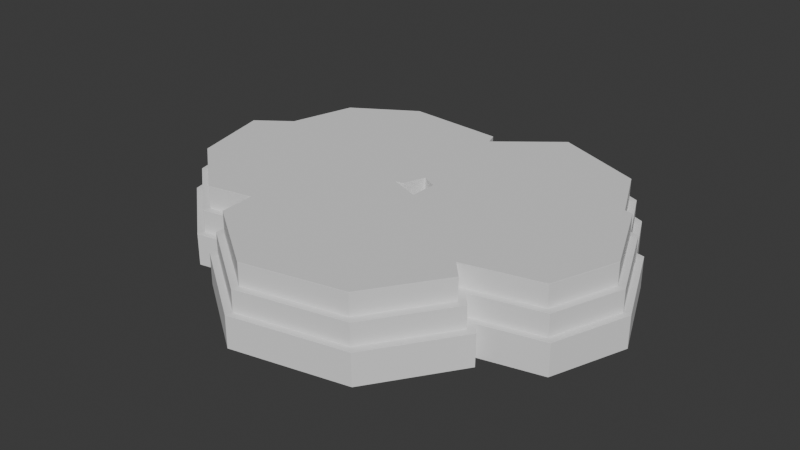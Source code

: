 # Source: slate-cluster.blend  (saved by Blender 5.2.44; exported with 4.5.12 LTS)
import bpy
from mathutils import Matrix  # noqa: F401  (used for matrix-valued properties, if any)

bpy.ops.wm.read_factory_settings(use_empty=True)
scene = bpy.context.scene
scene.name = 'Scene'

# ---- collections
col_collection = bpy.data.collections.new('Collection'); scene.collection.children.link(col_collection)

# ---- materials (node trees are filled in below, after node groups)
mat_layered_slate = bpy.data.materials.new('Layered slate')
mat_layered_slate.diffuse_color = (0.25, 0.32, 0.34, 1.0)

# ---- material node trees
mat_layered_slate.use_nodes = True; mat_layered_slate.node_tree.nodes.clear()
_N = mat_layered_slate.node_tree.nodes; _L = mat_layered_slate.node_tree.links
n0 = _N.new('ShaderNodeBsdfPrincipled'); n0.name = 'Principled BSDF'; n0.location = (-200, 100)
n0.inputs[2].default_value = 0.94
n0.inputs[10].default_value = 0.005
n1 = _N.new('ShaderNodeOutputMaterial'); n1.name = 'Material Output'; n1.location = (200, 100)
_L.new(n0.outputs[0], n1.inputs[0])
n1.is_active_output = True

# ---- world
world_world = bpy.data.worlds.new('World'); scene.world = world_world
world_world.use_nodes = True; world_world.node_tree.nodes.clear()
_N = world_world.node_tree.nodes; _L = world_world.node_tree.links
n0 = _N.new('ShaderNodeOutputWorld'); n0.name = 'World Output'; n0.location = (200, 100)
n1 = _N.new('ShaderNodeBackground'); n1.name = 'Background'; n1.location = (-200, 100)
n1.inputs[0].default_value = (0.05088, 0.05088, 0.05088, 1.0)
_L.new(n1.outputs[0], n0.inputs[0])
n0.is_active_output = True
world_world.color = (0.05088, 0.05088, 0.05088)
world_world.sun_shadow_jitter_overblur = 0.0

# ---- meshes
me_stratum = bpy.data.meshes.new('Stratum')
me_stratum.from_pydata([(0.1344, 0.3141, 0.0), (0.02064, -0.06201, 0.0), (-0.2061, 0.3011, 0.0), (0.8631, 0.3565, 0.0), (-0.6706, 0.4465, 0.0), (-0.0516, -0.06201, 0.345), (-0.2488, 0.2539, 0.345), (-0.653, 0.3804, 0.345), (-0.2151, -0.4341, 0.345), (0.3596, -0.1004, 0.0), (-0.1672, -0.4897, 0.0), (0.7953, 0.3565, 0.345), (-0.2031, 0.5468, 0.0), (0.8292, 0.3565, 0.245), (-0.1323, 0.522, 0.345), (-0.1362, 0.1783, 0.345), (-0.2075, 0.1517, 0.0), (0.2391, -0.009468, 0.345), (0.2238, -0.06416, 0.0), (0.6703, 0.02645, 0.345), (-0.1039, 0.08122, 0.0), (-0.521, -0.2376, 0.0), (0.7194, -0.02287, 0.0), (0.8631, 0.3565, 0.145), (0.3176, -0.147, 0.345), (0.4069, 0.5117, 0.0), (-0.08569, 0.011, 0.345), (-0.4486, -0.2664, 0.345), (-0.006232, 0.2257, 0.0), (0.06567, 0.3141, 0.345), (-0.02075, -0.1898, 0.0), (-0.9039, 0.1164, 0.345), (-0.5168, -0.09358, 0.345), (-0.98, 0.08689, 0.0), (0.4271, -0.462, 0.0), (-0.535, -0.1545, 0.0), (0.008015, -0.02999, 0.0), (-0.01815, -0.007626, 0.245), (0.4242, 0.4452, 0.345), (0.06478, 0.1963, 0.345), (0.05214, -0.1651, 0.345), (0.4418, -0.4019, 0.345), (0.132, 0.3213, 0.0), (-0.006591, 0.2154, 0.0), (-0.01536, -0.03535, 0.0), (0.01521, 0.2306, 0.0), (-0.0197, -0.1595, 0.0), (0.2303, -0.3424, 0.0), (-0.3598, -0.1143, 0.0), (-0.01253, 0.0454, 0.0), (0.02964, 0.02888, 0.0), (0.1135, -0.1387, 0.0), (0.259, -0.2887, 0.0), (0.08259, -0.1836, 0.345), (-0.09643, 0.002791, 0.345), (0.383, -0.2193, 0.345), (0.1249, -0.177, 0.345), (0.2874, -0.2036, 0.345), (0.5674, 0.4822, 0.0), (0.04173, 0.5881, 0.0), (-0.0003157, 0.7098, 0.0), (0.06774, 0.01395, 0.0), (0.03093, 0.03237, 0.0), (-0.01223, 0.05397, 0.0), (0.3349, -0.0549, 0.0), (0.2595, -0.06118, 0.0), (0.8021, 0.1954, 0.0), (0.2861, 0.0349, 0.0), (-0.005759, 0.2644, 0.0), (-0.001893, 0.5807, 0.0), (0.3435, 0.01461, 0.0), (0.5704, 0.1639, 0.0), (0.4034, 0.2214, 0.0), (0.3093, -0.007874, 0.0), (0.7191, 0.2618, 0.0), (0.526, 0.4164, 0.0), (0.07415, 0.15, 0.0), (0.07274, 0.152, 0.0), (0.01689, 0.232, 0.0), (0.01231, 0.2385, 0.0), (0.5145, 0.4285, 0.345), (0.6624, 0.4013, 0.345), (0.08532, 0.2106, 0.345), (-0.01158, 0.5424, 0.345), (0.7914, 0.3649, 0.345), (-0.05557, 0.5838, 0.345), (0.3806, 0.002326, 0.345), (-0.05014, 0.5359, 0.345), (-0.04865, 0.4023, 0.345), (-0.06396, 0.4242, 0.345), (0.6638, 0.3353, 0.345), (0.4204, 0.2788, 0.345), (0.2839, 0.06176, 0.345), (0.1182, 0.1635, 0.345), (-0.9609, 0.1554, 0.0), (-0.4243, -0.1291, 0.0), (-0.453, -0.1856, 0.0), (-0.2059, 0.3008, 0.0), (-0.06975, 0.08276, 0.0), (-0.05741, 0.06299, 0.0), (-0.01433, -0.006002, 0.0), (0.001572, -0.03147, 0.0), (-0.01948, -0.1533, 0.0), (-0.03418, -0.1868, 0.0), (-0.03614, -0.1913, 0.0), (-0.09263, -0.1498, 0.0), (-0.4088, -0.09842, 0.0), (-0.3169, 0.0826, 0.0), (-0.8176, 0.183, 0.0), (-0.01732, -0.09143, 0.0), (-0.1616, -0.2033, 0.0), (-0.4773, -0.2334, 0.0), (-0.9006, 0.1281, 0.345), (-0.2349, -0.02897, 0.345), (-0.4131, -0.0698, 0.345), (-0.2314, -0.1004, 0.345), (-0.09261, 0.003667, 0.345), (-0.2324, 0.2276, 0.345), (-0.1815, 0.146, 0.345), (-0.09347, 0.00505, 0.345), (-0.7121, 0.3368, 0.345), (-0.1114, -0.1982, 0.345), (-0.2108, -0.4243, 0.345), (-0.6402, 0.1783, 0.345), (-0.2414, 0.1032, 0.345), (-0.2255, -0.2213, 0.345), (-0.2153, -0.4288, 0.345), (-0.2351, -0.02525, 0.345), (-0.373, 0.009147, 0.345), (-0.2742, 0.249, 0.345), (0.7038, 0.7002, 0.0005877), (0.7046, 0.6994, 0.0005877), (0.7039, 0.6995, 0.0), (-1.103, 0.1274, 0.0005877), (-1.103, 0.1283, 0.0005877), (-1.102, 0.1277, 0.0), (0.6836, -0.4585, 0.0005877), (0.6837, -0.4594, 0.0005877), (0.6833, -0.459, 0.0), (-1.003, -0.2895, 0.0005877), (-1.003, -0.2885, 0.0005877), (-1.003, -0.2888, 0.0), (0.2285, 0.8938, 0.0005877), (0.2295, 0.894, 0.0005877), (0.2291, 0.8935, 0.0), (-1.066, 0.1159, 0.2444), (-1.066, 0.115, 0.2444), (-1.065, 0.1154, 0.245), (-1.029, 0.1036, 0.3444), (-1.029, 0.1027, 0.3444), (-1.029, 0.103, 0.345), (-0.9425, -0.259, 0.3444), (-0.9419, -0.26, 0.3444), (-0.9418, -0.2593, 0.345), (-0.6561, -0.5869, 0.0005877), (-0.6571, -0.5866, 0.0005877), (-0.6565, -0.5864, 0.0), (-0.9729, -0.2738, 0.2444), (-0.9724, -0.2747, 0.2444), (-0.9723, -0.274, 0.245), (-0.6413, -0.5184, 0.3444), (-0.6403, -0.5186, 0.3444), (-0.6407, -0.5181, 0.345), (1.046, -0.0005525, 0.0005877), (1.046, -1.725e-05, 0.0), (1.046, 0.0005408, 0.0005877), (-0.6492, -0.5525, 0.2444), (-0.6482, -0.5527, 0.2444), (-0.6486, -0.5522, 0.245), (0.6574, 0.6548, 0.3444), (0.6566, 0.6555, 0.3444), (0.6567, 0.6548, 0.345), (-1.103, 0.1283, 0.1444), (-1.103, 0.1274, 0.1444), (-1.102, 0.1277, 0.145), (0.681, 0.6771, 0.2444), (0.6802, 0.6778, 0.2444), (0.6803, 0.6772, 0.245), (-1.003, -0.2885, 0.1444), (-1.003, -0.2895, 0.1444), (-1.003, -0.2888, 0.145), (-0.6571, -0.5866, 0.1444), (-0.6561, -0.5869, 0.1444), (-0.6565, -0.5864, 0.145), (0.2441, 0.8241, 0.3444), (0.2431, 0.8239, 0.3444), (0.2437, 0.8236, 0.345), (-0.0008719, 0.7123, 0.0005877), (-9.728e-05, 0.7117, 0.0005877), (-0.0007171, 0.7117, 0.0), (0.2368, 0.859, 0.2444), (0.2358, 0.8589, 0.2444), (0.2364, 0.8586, 0.245), (0.6416, -0.4594, 0.2444), (0.6415, -0.4585, 0.2444), (0.6412, -0.459, 0.245), (0.5995, -0.4594, 0.3444), (0.5994, -0.4585, 0.3444), (0.5991, -0.459, 0.345), (0.7046, 0.6994, 0.1444), (0.7038, 0.7002, 0.1444), (0.7039, 0.6995, 0.145), (0.2295, 0.894, 0.1444), (0.2285, 0.8938, 0.1444), (0.2291, 0.8935, 0.145), (0.8635, 0.4277, 0.0005877), (0.8643, 0.427, 0.0005877), (0.8637, 0.4271, 0.0), (-0.4946, -0.6634, 0.0005877), (-0.4951, -0.6625, 0.0005877), (-0.4945, -0.6627, 0.0), (-0.426, -0.6359, 0.3444), (-0.4255, -0.6369, 0.3444), (-0.4254, -0.6362, 0.345), (-0.07632, -0.8832, 0.3444), (-0.07527, -0.8834, 0.3444), (-0.07572, -0.8829, 0.345), (-0.5227, 0.7489, 0.0005877), (-0.5216, 0.7491, 0.0005877), (-0.5221, 0.7486, 0.0), (0.3748, -0.7862, 0.3444), (0.3757, -0.7856, 0.3444), (0.375, -0.7855, 0.345), (-0.4606, -0.6492, 0.2444), (-0.4601, -0.6501, 0.2444), (-0.46, -0.6495, 0.245), (-0.09205, -0.9469, 0.0005877), (-0.09311, -0.9467, 0.0005877), (-0.0925, -0.9464, 0.0), (-0.08472, -0.915, 0.2444), (-0.08366, -0.9152, 0.2444), (-0.08411, -0.9147, 0.245), (0.4264, -0.8344, 0.0005877), (0.4255, -0.835, 0.0005877), (0.4257, -0.8344, 0.0), (0.4001, -0.8106, 0.2444), (0.4011, -0.81, 0.2444), (0.4004, -0.81, 0.245), (0.6837, -0.4594, 0.1444), (0.6836, -0.4585, 0.1444), (0.6833, -0.459, 0.145), (-0.8524, 0.5438, 0.0005877), (-0.8517, 0.5447, 0.0005877), (-0.8517, 0.544, 0.0), (-0.05135, 0.66, 0.3444), (-0.05212, 0.6606, 0.3444), (-0.05197, 0.66, 0.345), (-0.4951, -0.6625, 0.1444), (-0.4946, -0.6634, 0.1444), (-0.4945, -0.6627, 0.145), (-0.505, 0.6926, 0.3444), (-0.5061, 0.6923, 0.3444), (-0.5055, 0.692, 0.345), (-0.09311, -0.9467, 0.1444), (-0.09205, -0.9469, 0.1444), (-0.0925, -0.9464, 0.145), (0.4255, -0.835, 0.1444), (0.4264, -0.8344, 0.1444), (0.4257, -0.8344, 0.145), (-0.7922, 0.5148, 0.3444), (-0.7929, 0.5139, 0.3444), (-0.7922, 0.5141, 0.345), (-0.02572, 0.6858, 0.2444), (-0.0265, 0.6864, 0.2444), (-0.02635, 0.6858, 0.245), (-0.5133, 0.7209, 0.2444), (-0.5144, 0.7206, 0.2444), (-0.5137, 0.7203, 0.245), (-0.04489, 0.01461, 0.3444), (-0.04411, 0.01529, 0.3444), (-0.04476, 0.01524, 0.345), (-0.822, 0.5297, 0.2444), (-0.8227, 0.5289, 0.2444), (-0.822, 0.529, 0.245), (0.9215, -0.3435, 0.0005877), (0.9207, -0.3442, 0.0005877), (0.9209, -0.3435, 0.0), (0.9802, -0.0005525, 0.3444), (0.9802, 0.0005407, 0.3444), (0.9798, -1.717e-05, 0.345), (-9.727e-05, 0.7117, 0.1444), (-0.0008719, 0.7123, 0.1444), (-0.0007171, 0.7117, 0.145), (1.013, -0.0005525, 0.2444), (1.013, 0.0005407, 0.2444), (1.013, 0.0, 0.245), (-0.5216, 0.7491, 0.1444), (-0.5227, 0.7489, 0.1444), (-0.5221, 0.7486, 0.145), (1.046, 0.0005407, 0.1444), (1.046, 0.0, 0.145), (1.046, -0.0005525, 0.1444), (-0.8517, 0.5447, 0.1444), (-0.8524, 0.5438, 0.1444), (-0.8517, 0.544, 0.145), (0.8222, 0.3715, 0.3444), (0.8214, 0.3721, 0.3444), (0.8215, 0.3715, 0.345), (0.8643, 0.427, 0.1444), (0.8635, 0.4277, 0.1444), (0.8637, 0.4271, 0.145), (0.8433, 0.3992, 0.2444), (0.8425, 0.3999, 0.2444), (0.8426, 0.3993, 0.245), (0.8712, -0.2995, 0.3444), (0.8719, -0.2988, 0.3444), (0.8713, -0.2988, 0.345), (0.9207, -0.3442, 0.1444), (0.9215, -0.3435, 0.1444), (0.9209, -0.3435, 0.145), (0.896, -0.3218, 0.2444), (0.8967, -0.3211, 0.2444), (0.8961, -0.3212, 0.245), (1.013, 0.0005408, 0.1456), (1.013, -0.0005525, 0.1456), (1.014, 0.0, 0.145), (0.8967, -0.3211, 0.1456), (0.896, -0.3218, 0.1456), (0.897, -0.3222, 0.145), (0.8425, 0.3999, 0.1456), (0.8433, 0.3992, 0.1456), (0.8434, 0.4003, 0.145), (0.8719, -0.2988, 0.2456), (0.8712, -0.2995, 0.2456), (0.8722, -0.2998, 0.245), (0.8214, 0.3721, 0.2456), (0.8222, 0.3715, 0.2456), (0.8224, 0.3725, 0.245), (0.9802, -0.0005525, 0.2456), (0.981, 0.0, 0.245), (0.9802, 0.0005408, 0.2456), (0.0222, 0.008614, 0.1456), (0.02155, 0.006845, 0.145), (-0.0265, 0.6864, 0.1456), (-0.02572, 0.6858, 0.1456), (-0.02548, 0.687, 0.145), (-0.8227, 0.5289, 0.1456), (-0.822, 0.5297, 0.1456), (-0.823, 0.5298, 0.145), (-0.5133, 0.7209, 0.1456), (-0.514, 0.7215, 0.145), (-0.5144, 0.7206, 0.1456), (-0.05212, 0.6606, 0.2456), (-0.05135, 0.66, 0.2456), (-0.0511, 0.6611, 0.245), (-0.7929, 0.5139, 0.2456), (-0.7922, 0.5148, 0.2456), (-0.7932, 0.5148, 0.245), (-0.04411, 0.01529, 0.2456), (-0.04489, 0.01461, 0.2456), (-0.04387, 0.01424, 0.245), (-0.505, 0.6926, 0.2456), (-0.5058, 0.6932, 0.245), (-0.5061, 0.6923, 0.2456), (0.6412, -0.4109, 0.0005877), (0.6411, -0.4115, 0.0005877), (0.6396, -0.4107, 0.0), (0.6412, -0.4109, 0.1444), (0.6396, -0.4107, 0.145), (0.6411, -0.4115, 0.1444), (0.023, 0.03148, 0.1456), (0.02242, 0.03171, 0.145), (0.6196, -0.3878, 0.1456), (0.6201, -0.3883, 0.145), (-0.0004118, 0.04065, 0.1456), (0.0001356, 0.04044, 0.145), (0.02136, 0.0005862, 0.1456), (0.02193, 0.0009591, 0.1456), (0.02135, 0.001222, 0.145), (0.01952, 0.00131, 0.1456), (0.01972, 0.001862, 0.145), (-0.01034, 0.01364, 0.1456), (-0.009992, 0.01287, 0.1456), (-0.009789, 0.01342, 0.145), (0.5856, -0.3959, 0.1456), (0.5854, -0.3965, 0.1456), (0.5861, -0.3964, 0.145), (0.606, -0.4193, 0.1456), (0.6067, -0.4191, 0.145), (0.02193, 0.0009591, 0.2444), (0.02136, 0.0005862, 0.2444), (0.02247, -0.0004783, 0.245), (0.5856, -0.3959, 0.2444), (0.5839, -0.3957, 0.245), (0.5854, -0.3965, 0.2444), (0.05744, -0.01355, 0.2456), (0.05686, -0.01332, 0.245), (0.564, -0.3728, 0.2456), (0.5644, -0.3733, 0.245), (-0.01034, 0.01364, 0.2444), (-0.01129, 0.01275, 0.245), (-0.009992, 0.01287, 0.2444), (-0.04059, 0.02486, 0.2456), (-0.04005, 0.02465, 0.245), (0.6415, -0.4585, 0.1456), (0.6416, -0.4594, 0.1456), (0.6427, -0.4589, 0.145), (-0.08366, -0.9152, 0.1456), (-0.08472, -0.915, 0.1456), (-0.08436, -0.9159, 0.145), (-0.4606, -0.6492, 0.1456), (-0.4611, -0.6501, 0.145), (-0.4601, -0.6501, 0.1456), (0.4011, -0.81, 0.1456), (0.4001, -0.8106, 0.1456), (0.4011, -0.811, 0.145), (0.5299, -0.3809, 0.2456), (0.5297, -0.3815, 0.2456), (0.5304, -0.3814, 0.245), (0.5504, -0.4043, 0.2456), (0.551, -0.4041, 0.245), (0.05581, -0.04445, 0.2456), (0.05638, -0.04407, 0.2456), (0.0558, -0.04381, 0.245), (0.02082, -0.03074, 0.2456), (0.02085, -0.03011, 0.245), (0.05638, -0.04407, 0.3444), (0.05581, -0.04445, 0.3444), (0.05691, -0.04551, 0.345), (0.5299, -0.3809, 0.3444), (0.5282, -0.3807, 0.345), (0.5297, -0.3815, 0.3444), (-0.07586, 0.007506, 0.2456), (-0.07589, 0.00716, 0.2456), (-0.07445, 0.007227, 0.245), (-0.03077, -0.01052, 0.2456), (-0.02975, -0.01029, 0.245), (-0.07586, 0.007506, 0.3444), (-0.07842, 0.007522, 0.345), (-0.07589, 0.00716, 0.3444), (-0.4255, -0.6369, 0.2456), (-0.426, -0.6359, 0.2456), (-0.4266, -0.6368, 0.245), (0.5994, -0.4585, 0.2456), (0.5995, -0.4594, 0.2456), (0.6006, -0.4589, 0.245), (0.3757, -0.7856, 0.2456), (0.3748, -0.7862, 0.2456), (0.3758, -0.7866, 0.245), (-0.07527, -0.8834, 0.2456), (-0.07632, -0.8832, 0.2456), (-0.07597, -0.8842, 0.245), (0.8277, 0.4343, 0.0005877), (0.8267, 0.4339, 0.0), (0.8269, 0.4349, 0.0005877), (0.8277, 0.4343, 0.1444), (0.8269, 0.4349, 0.1444), (0.8267, 0.4339, 0.145), (0.8623, 0.3545, 0.1456), (0.8626, 0.3553, 0.145), (0.02317, 0.03626, 0.1456), (0.02259, 0.03655, 0.145), (0.0001733, 0.7109, 0.1444), (7.447e-05, 0.7094, 0.145), (0.0008197, 0.7107, 0.1444), (0.0001733, 0.7109, 0.0005877), (0.0008197, 0.7107, 0.0005877), (7.447e-05, 0.7094, 0.0), (-0.02916, 0.6866, 0.1456), (-0.02849, 0.6872, 0.145), (0.001885, 0.04691, 0.1456), (0.002414, 0.04664, 0.145), (0.8058, 0.4071, 0.1456), (0.8066, 0.4065, 0.1456), (0.8064, 0.4071, 0.145), (0.79, 0.4412, 0.1456), (0.7907, 0.4411, 0.145), (0.02371, 0.06715, 0.1456), (0.02364, 0.06653, 0.145), (0.02422, 0.0663, 0.1456), (0.01208, 0.07297, 0.1456), (0.01135, 0.07268, 0.1456), (0.01188, 0.07241, 0.145), (0.8066, 0.4065, 0.2444), (0.8058, 0.4071, 0.2444), (0.8056, 0.4061, 0.245), (0.02422, 0.0663, 0.2444), (0.02484, 0.06724, 0.245), (0.02371, 0.06715, 0.2444), (0.8289, 0.3557, 0.2456), (0.8292, 0.3565, 0.245), (0.05963, 0.04917, 0.2456), (0.05906, 0.04946, 0.245), (-0.016, 0.6571, 0.1456), (-0.01535, 0.6569, 0.1456), (-0.01552, 0.6575, 0.145), (0.01122, 0.6783, 0.1456), (0.01102, 0.6789, 0.145), (-0.016, 0.6571, 0.2444), (-0.0161, 0.6556, 0.245), (-0.01535, 0.6569, 0.2444), (0.01135, 0.07268, 0.2444), (0.01208, 0.07297, 0.2444), (0.01123, 0.07405, 0.245), (-0.04284, 0.6348, 0.2456), (-0.04235, 0.6352, 0.245), (-0.01749, 0.08776, 0.2456), (-0.01696, 0.0875, 0.245), (0.6802, 0.6778, 0.1456), (0.681, 0.6771, 0.1456), (0.6812, 0.6781, 0.145), (0.2368, 0.859, 0.1456), (0.2362, 0.8599, 0.145), (0.2358, 0.8589, 0.1456), (0.7855, 0.3787, 0.2456), (0.7854, 0.3793, 0.245), (0.7847, 0.3793, 0.2456), (0.769, 0.4134, 0.2456), (0.7697, 0.4133, 0.245), (0.02531, 0.09751, 0.2456), (0.02528, 0.09687, 0.245), (0.06018, 0.08006, 0.2456), (0.0601, 0.07944, 0.245), (0.06068, 0.07921, 0.2456), (0.7855, 0.3787, 0.3444), (0.7847, 0.3793, 0.3444), (0.7846, 0.3783, 0.345), (0.06068, 0.07921, 0.3444), (0.06131, 0.08015, 0.345), (0.06018, 0.08006, 0.3444), (-0.004957, 0.6245, 0.2456), (-0.005157, 0.6251, 0.245), (-0.03153, 0.6031, 0.2456), (-0.0317, 0.6037, 0.245), (-0.03217, 0.6033, 0.2456), (0.02123, 0.09955, 0.2456), (0.02102, 0.099, 0.245), (-0.007288, 0.1138, 0.2456), (-0.008016, 0.1135, 0.2456), (-0.007489, 0.1133, 0.245), (-0.03217, 0.6033, 0.3444), (-0.03227, 0.6017, 0.345), (-0.03153, 0.6031, 0.3444), (-0.008016, 0.1135, 0.3444), (-0.007288, 0.1138, 0.3444), (-0.008139, 0.1149, 0.345), (0.6566, 0.6555, 0.2456), (0.6574, 0.6548, 0.2456), (0.6576, 0.6557, 0.245), (0.2441, 0.8241, 0.2456), (0.2435, 0.825, 0.245), (0.2431, 0.8239, 0.2456), (-0.9335, 0.2532, 0.0005877), (-0.9332, 0.2523, 0.0), (-0.9342, 0.2523, 0.0005877), (-0.9335, 0.2532, 0.1444), (-0.9342, 0.2523, 0.1444), (-0.9332, 0.2523, 0.145), (-0.891, 0.2842, 0.1456), (-0.8918, 0.2836, 0.145), (-0.5016, -0.5567, 0.0005877), (-0.5022, -0.5563, 0.0005877), (-0.5011, -0.5554, 0.0), (-0.5016, -0.5567, 0.1444), (-0.5011, -0.5554, 0.145), (-0.5022, -0.5563, 0.1444), (-0.4667, -0.5492, 0.1456), (-0.4673, -0.5493, 0.145), (-0.9054, 0.234, 0.1456), (-0.9047, 0.2349, 0.1456), (-0.9054, 0.2347, 0.145), (-0.9476, 0.2029, 0.1456), (-0.9474, 0.2038, 0.145), (-0.9047, 0.2349, 0.2444), (-0.9054, 0.234, 0.2444), (-0.9044, 0.234, 0.245), (-0.8622, 0.2658, 0.2456), (-0.8629, 0.2653, 0.245), (-0.06101, 0.01091, 0.2456), (-0.06068, 0.01038, 0.245), (-0.5036, -0.524, 0.1456), (-0.5035, -0.5246, 0.145), (-0.4686, -0.5176, 0.1456), (-0.4692, -0.5172, 0.1456), (-0.4692, -0.5178, 0.145), (-0.4686, -0.5176, 0.2444), (-0.4681, -0.5163, 0.245), (-0.4692, -0.5172, 0.2444), (-0.05309, -0.001773, 0.2456), (-0.05361, -0.0009371, 0.245), (-0.4337, -0.5101, 0.2456), (-0.4343, -0.5102, 0.245), (-0.9729, -0.2738, 0.1456), (-0.9733, -0.2747, 0.145), (-0.9724, -0.2747, 0.1456), (-1.066, 0.115, 0.1456), (-1.066, 0.1159, 0.1456), (-1.067, 0.1158, 0.145), (-0.6482, -0.5527, 0.1456), (-0.6492, -0.5525, 0.1456), (-0.6489, -0.5535, 0.145), (-0.8765, 0.2157, 0.2456), (-0.8759, 0.2166, 0.2456), (-0.8766, 0.2164, 0.245), (-0.9188, 0.1846, 0.2456), (-0.9185, 0.1855, 0.245), (-0.8759, 0.2166, 0.3444), (-0.8765, 0.2157, 0.3444), (-0.8756, 0.2157, 0.345), (-0.4706, -0.4849, 0.2456), (-0.4706, -0.4855, 0.245), (-0.4356, -0.4785, 0.2456), (-0.4362, -0.4781, 0.2456), (-0.4362, -0.4786, 0.245), (-0.4356, -0.4785, 0.3444), (-0.4351, -0.4772, 0.345), (-0.4362, -0.4781, 0.3444), (-0.9419, -0.26, 0.2456), (-0.9425, -0.259, 0.2456), (-0.9429, -0.2599, 0.245), (-0.6403, -0.5186, 0.2456), (-0.6413, -0.5184, 0.2456), (-0.641, -0.5194, 0.245), (-1.029, 0.1036, 0.2456), (-1.03, 0.1035, 0.245), (-1.029, 0.1027, 0.2456)], [], [(61, 50, 62), (58, 75, 25), (70, 72, 71), (44, 1, 109), (102, 109, 1), (18, 61, 65), (30, 51, 47), (62, 49, 63), (79, 45, 28), (0, 77, 78), (76, 62, 63), (36, 101, 100), (101, 44, 100), (28, 45, 43), (82, 39, 93), (80, 38, 91), (17, 86, 92), (40, 53, 56), (55, 24, 57), (63, 99, 98), (95, 106, 48), (33, 94, 108), (16, 2, 97), (69, 42, 68), (98, 16, 97), (68, 79, 28), (100, 99, 49), (44, 48, 20), (128, 113, 127), (117, 6, 129), (127, 54, 124), (118, 117, 124), (116, 119, 54), (96, 111, 21), (105, 104, 110), (5, 115, 121), (8, 122, 126), (130, 131, 132), (133, 134, 135), (136, 137, 138), (139, 140, 141), (142, 143, 144), (145, 146, 147), (148, 149, 150), (151, 152, 153), (154, 155, 156), (157, 158, 159), (160, 161, 162), (163, 164, 165), (166, 167, 168), (169, 170, 171), (172, 173, 174), (175, 176, 177), (178, 179, 180), (181, 182, 183), (184, 185, 186), (187, 188, 189), (190, 191, 192), (193, 194, 195), (196, 197, 198), (199, 200, 201), (202, 203, 204), (205, 206, 207), (208, 209, 210), (211, 212, 213), (214, 215, 216), (217, 218, 219), (220, 221, 222), (223, 224, 225), (226, 227, 228), (229, 230, 231), (232, 233, 234), (235, 236, 237), (238, 239, 240), (241, 242, 243), (244, 245, 246), (247, 248, 249), (250, 251, 252), (253, 254, 255), (256, 257, 258), (259, 260, 261), (262, 263, 264), (265, 266, 267), (268, 269, 270), (271, 272, 273), (274, 275, 276), (277, 278, 279), (280, 281, 282), (283, 284, 285), (286, 287, 288), (289, 290, 291), (292, 293, 294), (295, 296, 297), (298, 299, 300), (301, 302, 303), (304, 305, 306), (307, 308, 309), (310, 311, 312), (313, 314, 315), (316, 317, 318), (319, 320, 321), (322, 323, 324), (325, 326, 327), (328, 329, 330), (333, 334, 335), (336, 337, 338), (339, 340, 341), (342, 343, 344), (345, 346, 347), (348, 349, 350), (351, 352, 353), (354, 355, 356), (357, 358, 359), (366, 367, 368), (371, 372, 373), (374, 375, 376), (379, 380, 381), (382, 383, 384), (389, 390, 391), (394, 395, 396), (397, 398, 399), (400, 401, 402), (403, 404, 405), (406, 407, 408), (411, 412, 413), (416, 417, 418), (419, 420, 421), (422, 423, 424), (427, 428, 429), (430, 431, 432), (433, 434, 435), (436, 437, 438), (439, 440, 441), (442, 443, 444), (445, 446, 447), (452, 453, 454), (455, 456, 457), (462, 463, 464), (467, 468, 469), (470, 471, 472), (473, 474, 475), (476, 477, 478), (483, 484, 485), (488, 489, 490), (491, 492, 493), (498, 499, 500), (501, 502, 503), (504, 505, 506), (511, 512, 513), (514, 515, 516), (517, 518, 519), (522, 523, 524), (527, 528, 529), (530, 531, 532), (533, 534, 535), (536, 537, 538), (539, 540, 541), (542, 543, 544), (545, 546, 547), (550, 551, 552), (553, 554, 555), (558, 559, 560), (563, 564, 565), (572, 573, 574), (575, 576, 577), (582, 583, 584), (585, 586, 587), (588, 589, 590), (591, 592, 593), (596, 597, 598), (601, 602, 603), (604, 605, 606), (607, 608, 609), (610, 611, 612), (613, 614, 615), (163, 276, 164), (354, 276, 275), (207, 442, 205), (207, 165, 164), (289, 300, 290), (445, 300, 299), (449, 313, 315), (466, 462, 464), (464, 319, 321), (320, 449, 321), (368, 369, 366), (332, 367, 331), (450, 361, 360), (461, 364, 365), (467, 472, 468), (472, 460, 461), (469, 451, 450), (371, 365, 364), (370, 372, 369), (331, 361, 332), (316, 315, 314), (317, 363, 318), (309, 357, 307), (309, 291, 290), (362, 376, 363), (377, 376, 375), (289, 163, 165), (299, 206, 205), (446, 442, 444), (357, 355, 354), (308, 275, 274), (329, 322, 324), (323, 388, 324), (312, 382, 310), (312, 283, 285), (387, 408, 388), (409, 408, 407), (284, 303, 285), (473, 303, 302), (480, 330, 329), (477, 379, 381), (481, 386, 385), (505, 325, 327), (326, 480, 327), (508, 506, 505), (510, 511, 509), (513, 482, 481), (413, 414, 411), (413, 385, 386), (320, 302, 301), (314, 284, 283), (474, 463, 462), (476, 467, 469), (380, 367, 366), (317, 311, 310), (382, 375, 374), (518, 416, 418), (306, 419, 304), (306, 277, 279), (278, 297, 279), (514, 297, 296), (326, 296, 295), (328, 278, 277), (515, 504, 506), (417, 412, 411), (517, 511, 513), (323, 305, 304), (419, 407, 406), (243, 542, 241), (243, 217, 219), (189, 218, 187), (455, 189, 188), (339, 459, 340), (282, 452, 280), (286, 282, 281), (287, 294, 288), (545, 294, 293), (549, 336, 338), (337, 340, 338), (562, 558, 560), (549, 559, 548), (459, 333, 335), (334, 485, 335), (486, 485, 484), (456, 452, 454), (281, 188, 187), (287, 218, 217), (293, 242, 241), (546, 542, 544), (264, 488, 262), (265, 264, 263), (352, 342, 344), (343, 495, 344), (523, 520, 521), (494, 523, 495), (567, 345, 347), (346, 352, 347), (266, 273, 267), (563, 273, 272), (595, 591, 593), (567, 592, 566), (497, 392, 393), (491, 390, 389), (525, 529, 526), (529, 496, 497), (579, 425, 426), (393, 348, 350), (349, 569, 350), (424, 568, 422), (578, 424, 423), (488, 484, 483), (334, 263, 262), (339, 266, 265), (337, 272, 271), (564, 559, 558), (389, 372, 371), (492, 471, 470), (270, 427, 268), (533, 270, 269), (246, 530, 244), (250, 246, 245), (251, 261, 252), (596, 261, 260), (343, 245, 244), (530, 522, 524), (351, 251, 250), (346, 260, 259), (597, 592, 591), (349, 269, 268), (427, 423, 422), (534, 528, 527), (138, 355, 136), (232, 138, 137), (228, 233, 226), (210, 227, 208), (550, 210, 209), (400, 557, 401), (249, 553, 247), (253, 249, 248), (256, 255, 254), (240, 257, 238), (359, 240, 239), (394, 378, 377), (395, 405, 396), (405, 397, 399), (402, 399, 398), (556, 574, 557), (574, 570, 571), (239, 137, 136), (553, 551, 550), (248, 209, 208), (254, 227, 226), (257, 233, 232), (225, 575, 223), (229, 225, 224), (235, 231, 230), (195, 236, 193), (384, 195, 194), (433, 410, 409), (434, 438, 435), (439, 438, 437), (441, 430, 432), (431, 581, 432), (580, 603, 581), (603, 599, 600), (380, 390, 381), (426, 414, 415), (395, 194, 193), (400, 224, 223), (575, 573, 572), (398, 230, 229), (404, 236, 235), (213, 604, 211), (214, 213, 212), (220, 216, 215), (198, 221, 196), (421, 198, 197), (429, 418, 417), (434, 197, 196), (431, 212, 211), (604, 602, 601), (440, 215, 214), (437, 221, 220), (144, 456, 142), (144, 130, 132), (444, 132, 131), (500, 501, 498), (466, 499, 465), (201, 446, 199), (200, 204, 201), (454, 204, 203), (503, 487, 486), (200, 131, 130), (203, 143, 142), (538, 539, 536), (508, 537, 507), (177, 474, 175), (176, 192, 177), (490, 192, 191), (541, 521, 520), (509, 526, 510), (477, 492, 478), (499, 176, 175), (501, 191, 190), (171, 515, 169), (170, 186, 171), (532, 186, 185), (518, 534, 519), (537, 170, 169), (539, 185, 184), (156, 551, 154), (156, 139, 141), (135, 140, 133), (544, 135, 134), (585, 583, 582), (562, 586, 561), (174, 546, 172), (178, 174, 173), (179, 183, 180), (555, 183, 182), (588, 571, 570), (583, 589, 584), (173, 134, 133), (179, 140, 139), (182, 155, 154), (595, 613, 594), (147, 564, 145), (157, 147, 146), (158, 168, 159), (577, 168, 167), (610, 600, 599), (609, 611, 607), (615, 609, 608), (586, 146, 145), (582, 158, 157), (589, 167, 166), (150, 597, 148), (151, 150, 149), (152, 162, 153), (606, 162, 161), (613, 149, 148), (608, 152, 151), (611, 161, 160), (143, 200, 130), (59, 144, 25), (131, 446, 444), (140, 173, 133), (141, 135, 33), (134, 546, 544), (136, 359, 239), (47, 234, 10), (137, 257, 232), (155, 179, 139), (142, 454, 203), (564, 558, 561), (614, 147, 159), (157, 585, 582), (594, 148, 597), (150, 153, 31), (608, 149, 615), (160, 607, 611), (154, 555, 182), (166, 584, 589), (161, 610, 599), (163, 308, 274), (22, 66, 164), (165, 298, 289), (570, 577, 167), (515, 506, 507), (29, 82, 38), (184, 536, 539), (587, 174, 180), (474, 462, 465), (540, 538, 177), (176, 501, 190), (185, 541, 520), (218, 281, 187), (219, 189, 12), (188, 452, 455), (191, 503, 486), (193, 403, 395), (438, 441, 231), (194, 394, 377), (196, 436, 434), (5, 121, 40), (197, 433, 409), (502, 500, 201), (299, 442, 445), (227, 248, 208), (209, 553, 550), (604, 601, 580), (214, 430, 440), (220, 439, 437), (242, 287, 217), (575, 572, 556), (229, 402, 398), (233, 254, 226), (235, 397, 404), (405, 399, 255), (241, 545, 293), (530, 524, 494), (261, 120, 7), (245, 351, 250), (259, 353, 346), (566, 592, 596), (334, 488, 483), (267, 352, 344), (263, 333, 458), (347, 273, 567), (271, 341, 337), (427, 422, 568), (269, 392, 496), (272, 336, 548), (275, 357, 354), (277, 322, 328), (297, 84, 11), (278, 330, 479), (338, 340, 288), (283, 316, 314), (324, 383, 312), (480, 329, 285), (284, 313, 448), (318, 358, 309), (23, 449, 290), (325, 514, 296), (319, 473, 302), (419, 406, 387), (382, 374, 362), (466, 321, 23), (327, 13, 508), (360, 331, 379), (368, 332, 370), (361, 373, 332), (453, 335, 487), (426, 390, 350), (51, 18, 52), (363, 378, 358), (451, 365, 361), (364, 460, 491), (369, 372, 391), (381, 482, 477), (386, 415, 413), (37, 426, 415), (388, 410, 383), (481, 385, 517), (393, 493, 497), (417, 414, 425), (57, 56, 41), (569, 424, 579), (26, 116, 428), (3, 66, 74), (461, 468, 472), (457, 69, 60), (467, 492, 470), (477, 512, 510), (493, 510, 526), (521, 495, 523), (497, 526, 529), (525, 509, 534), (516, 90, 84), (93, 92, 91), (89, 88, 87), (15, 88, 89), (106, 35, 107), (560, 547, 562), (105, 110, 48), (557, 571, 554), (593, 565, 595), (581, 600, 576), (598, 123, 120), (27, 605, 126), (71, 74, 66), (66, 22, 71), (22, 64, 70), (71, 22, 70), (64, 73, 70), (70, 67, 72), (44, 101, 1), (46, 51, 30), (51, 52, 47), (62, 50, 49), (79, 78, 45), (78, 79, 0), (79, 42, 0), (0, 76, 77), (77, 45, 78), (45, 77, 43), (77, 76, 63), (43, 77, 63), (100, 49, 50), (50, 36, 100), (63, 49, 99), (16, 107, 2), (68, 28, 97), (28, 43, 97), (43, 63, 98), (98, 97, 43), (97, 12, 68), (12, 60, 69), (69, 59, 42), (42, 79, 68), (12, 69, 68), (20, 99, 44), (99, 100, 44), (128, 114, 113), (129, 6, 7), (7, 120, 123), (123, 112, 31), (31, 32, 123), (32, 114, 128), (123, 32, 128), (129, 7, 123), (127, 113, 54), (123, 128, 129), (128, 127, 124), (117, 129, 124), (124, 129, 128), (119, 118, 54), (118, 124, 54), (105, 103, 104), (5, 116, 54), (54, 115, 5), (115, 125, 121), (163, 274, 276), (354, 356, 276), (207, 443, 442), (207, 206, 165), (289, 298, 300), (445, 447, 300), (449, 448, 313), (466, 465, 462), (464, 463, 319), (320, 448, 449), (368, 370, 369), (332, 368, 367), (450, 451, 361), (461, 460, 364), (467, 470, 472), (472, 471, 460), (469, 468, 451), (371, 373, 365), (370, 373, 372), (331, 360, 361), (316, 318, 315), (317, 362, 363), (309, 358, 357), (309, 308, 291), (362, 374, 376), (377, 378, 376), (289, 291, 163), (299, 298, 206), (446, 445, 442), (357, 359, 355), (308, 307, 275), (329, 328, 322), (323, 387, 388), (312, 383, 382), (312, 311, 283), (387, 406, 408), (409, 410, 408), (284, 301, 303), (473, 475, 303), (480, 479, 330), (477, 476, 379), (481, 482, 386), (505, 504, 325), (326, 479, 480), (508, 507, 506), (510, 512, 511), (513, 512, 482), (413, 415, 414), (413, 412, 385), (320, 319, 302), (314, 313, 284), (474, 473, 463), (476, 478, 467), (380, 379, 367), (317, 316, 311), (382, 384, 375), (518, 517, 416), (306, 420, 419), (306, 305, 277), (278, 295, 297), (514, 516, 297), (326, 325, 296), (328, 330, 278), (515, 514, 504), (417, 416, 412), (517, 519, 511), (323, 322, 305), (419, 421, 407), (243, 543, 542), (243, 242, 217), (189, 219, 218), (455, 457, 189), (339, 458, 459), (282, 453, 452), (286, 288, 282), (287, 292, 294), (545, 547, 294), (549, 548, 336), (337, 341, 340), (562, 561, 558), (549, 560, 559), (459, 458, 333), (334, 483, 485), (486, 487, 485), (456, 455, 452), (281, 280, 188), (287, 286, 218), (293, 292, 242), (546, 545, 542), (264, 489, 488), (265, 267, 264), (352, 351, 342), (343, 494, 495), (523, 522, 520), (494, 524, 523), (567, 566, 345), (346, 353, 352), (266, 271, 273), (563, 565, 273), (595, 594, 591), (567, 593, 592), (497, 496, 392), (491, 493, 390), (525, 527, 529), (529, 528, 496), (579, 578, 425), (393, 392, 348), (349, 568, 569), (424, 569, 568), (578, 579, 424), (488, 490, 484), (334, 333, 263), (339, 341, 266), (337, 336, 272), (564, 563, 559), (389, 391, 372), (492, 491, 471), (270, 428, 427), (533, 535, 270), (246, 531, 530), (250, 252, 246), (251, 259, 261), (596, 598, 261), (343, 342, 245), (530, 532, 522), (351, 353, 251), (346, 345, 260), (597, 596, 592), (349, 348, 269), (427, 429, 423), (534, 533, 528), (138, 356, 355), (232, 234, 138), (228, 234, 233), (210, 228, 227), (550, 552, 210), (400, 556, 557), (249, 554, 553), (253, 255, 249), (256, 258, 255), (240, 258, 257), (359, 358, 240), (394, 396, 378), (395, 403, 405), (405, 404, 397), (402, 401, 399), (556, 572, 574), (574, 573, 570), (239, 238, 137), (553, 555, 551), (248, 247, 209), (254, 253, 227), (257, 256, 233), (225, 576, 575), (229, 231, 225), (235, 237, 231), (195, 237, 236), (384, 383, 195), (433, 435, 410), (434, 436, 438), (439, 441, 438), (441, 440, 430), (431, 580, 581), (580, 601, 603), (603, 602, 599), (380, 391, 390), (426, 425, 414), (395, 394, 194), (400, 402, 224), (575, 577, 573), (398, 397, 230), (404, 403, 236), (213, 605, 604), (214, 216, 213), (220, 222, 216), (198, 222, 221), (421, 420, 198), (429, 428, 418), (434, 433, 197), (431, 430, 212), (604, 606, 602), (440, 439, 215), (437, 436, 221), (144, 457, 456), (144, 143, 130), (444, 443, 132), (500, 502, 501), (466, 500, 499), (201, 447, 446), (200, 202, 204), (454, 453, 204), (503, 502, 487), (200, 199, 131), (203, 202, 143), (538, 540, 539), (508, 538, 537), (177, 475, 474), (176, 190, 192), (490, 489, 192), (541, 540, 521), (509, 525, 526), (477, 493, 492), (499, 498, 176), (501, 503, 191), (171, 516, 515), (170, 184, 186), (532, 531, 186), (518, 535, 534), (537, 536, 170), (539, 541, 185), (156, 552, 551), (156, 155, 139), (135, 141, 140), (544, 543, 135), (585, 587, 583), (562, 587, 586), (174, 547, 546), (178, 180, 174), (179, 181, 183), (555, 554, 183), (588, 590, 571), (583, 590, 589), (173, 172, 134), (179, 178, 140), (182, 181, 155), (595, 614, 613), (147, 565, 564), (157, 159, 147), (158, 166, 168), (577, 576, 168), (610, 612, 600), (609, 612, 611), (615, 614, 609), (586, 585, 146), (582, 584, 158), (589, 588, 167), (150, 598, 597), (151, 153, 150), (152, 160, 162), (606, 605, 162), (613, 615, 149), (608, 607, 152), (611, 610, 161), (143, 202, 200), (59, 457, 144), (144, 132, 25), (132, 443, 58), (132, 58, 25), (42, 59, 25), (131, 199, 446), (140, 178, 173), (95, 48, 96), (21, 552, 156), (95, 96, 35), (96, 21, 35), (21, 156, 141), (135, 543, 94), (33, 35, 141), (35, 21, 141), (135, 94, 33), (134, 172, 546), (136, 355, 359), (102, 46, 103), (46, 30, 103), (10, 104, 30), (104, 103, 30), (210, 552, 10), (234, 228, 10), (228, 210, 10), (356, 138, 34), (138, 234, 34), (47, 34, 234), (10, 30, 47), (137, 238, 257), (155, 181, 179), (142, 456, 454), (586, 145, 561), (145, 564, 561), (614, 595, 147), (595, 565, 147), (168, 576, 612), (576, 600, 612), (168, 612, 159), (612, 609, 159), (609, 614, 159), (157, 146, 585), (597, 591, 594), (594, 613, 148), (113, 114, 115), (114, 32, 27), (115, 54, 113), (162, 605, 27), (27, 115, 114), (153, 162, 27), (112, 598, 150), (27, 32, 153), (32, 31, 153), (31, 112, 150), (608, 151, 149), (160, 152, 607), (154, 551, 555), (166, 158, 584), (599, 602, 606), (606, 161, 599), (163, 291, 308), (164, 276, 22), (276, 356, 22), (9, 65, 64), (356, 9, 22), (443, 207, 3), (207, 164, 3), (9, 64, 22), (66, 3, 164), (165, 206, 298), (167, 588, 570), (570, 573, 577), (507, 537, 169), (169, 515, 507), (81, 516, 171), (171, 186, 38), (186, 531, 83), (186, 83, 38), (80, 81, 171), (38, 80, 171), (83, 29, 38), (29, 535, 39), (535, 518, 39), (29, 39, 82), (184, 170, 536), (587, 562, 174), (562, 547, 174), (183, 554, 590), (554, 571, 590), (183, 590, 180), (590, 583, 180), (583, 587, 180), (465, 499, 175), (175, 474, 465), (538, 508, 177), (508, 475, 177), (192, 489, 540), (489, 521, 540), (192, 540, 177), (176, 498, 501), (520, 522, 532), (532, 185, 520), (218, 286, 281), (12, 97, 2), (4, 543, 243), (12, 2, 4), (189, 457, 60), (60, 12, 189), (12, 4, 219), (4, 243, 219), (188, 280, 452), (486, 484, 490), (490, 191, 486), (193, 236, 403), (581, 576, 432), (576, 225, 432), (195, 383, 435), (383, 410, 435), (441, 432, 231), (432, 225, 231), (237, 195, 435), (237, 435, 438), (237, 438, 231), (377, 375, 384), (384, 194, 377), (196, 221, 436), (8, 605, 213), (213, 216, 8), (216, 222, 8), (222, 198, 41), (198, 420, 41), (41, 53, 122), (53, 40, 121), (122, 53, 121), (122, 8, 222), (222, 41, 122), (40, 418, 5), (418, 428, 5), (428, 116, 5), (409, 407, 421), (421, 197, 409), (500, 466, 201), (466, 447, 201), (204, 453, 502), (453, 487, 502), (204, 502, 201), (299, 205, 442), (227, 253, 248), (209, 247, 553), (580, 431, 211), (211, 604, 580), (214, 212, 430), (220, 215, 439), (242, 292, 287), (556, 400, 223), (223, 575, 556), (229, 224, 402), (233, 256, 254), (235, 230, 397), (401, 557, 554), (240, 358, 396), (358, 378, 396), (401, 554, 249), (399, 401, 255), (401, 249, 255), (258, 240, 396), (258, 396, 405), (258, 405, 255), (241, 542, 545), (494, 343, 244), (244, 530, 494), (118, 119, 26), (26, 428, 270), (270, 535, 26), (535, 15, 26), (117, 118, 15), (118, 26, 15), (6, 117, 15), (6, 15, 14), (85, 531, 246), (7, 6, 252), (6, 14, 252), (14, 85, 246), (246, 252, 14), (252, 261, 7), (261, 598, 120), (245, 342, 351), (259, 251, 353), (596, 260, 566), (260, 345, 566), (334, 262, 488), (495, 489, 344), (489, 264, 344), (264, 267, 344), (458, 339, 265), (265, 263, 458), (347, 352, 267), (273, 565, 567), (347, 267, 273), (271, 266, 341), (568, 349, 268), (268, 427, 568), (528, 533, 496), (533, 269, 496), (269, 348, 392), (559, 563, 548), (563, 272, 548), (275, 307, 357), (277, 305, 322), (19, 86, 55), (86, 17, 24), (17, 518, 418), (17, 418, 24), (86, 24, 55), (55, 420, 19), (420, 306, 19), (306, 279, 19), (279, 297, 11), (297, 516, 84), (11, 19, 279), (479, 326, 295), (295, 278, 479), (340, 459, 288), (459, 453, 282), (288, 459, 282), (294, 547, 549), (294, 549, 338), (294, 338, 288), (283, 311, 316), (324, 388, 383), (312, 285, 324), (285, 329, 324), (285, 303, 13), (303, 475, 13), (13, 480, 285), (448, 320, 301), (301, 284, 448), (318, 363, 358), (309, 290, 318), (290, 315, 318), (315, 290, 449), (290, 300, 23), (300, 447, 23), (325, 504, 514), (319, 463, 473), (387, 323, 304), (304, 419, 387), (362, 317, 310), (310, 382, 362), (23, 447, 466), (466, 464, 321), (321, 449, 23), (327, 480, 13), (13, 475, 508), (508, 505, 327), (379, 476, 360), (476, 469, 450), (476, 450, 360), (331, 367, 379), (365, 373, 361), (373, 370, 332), (453, 459, 335), (335, 485, 487), (569, 579, 350), (579, 426, 350), (426, 37, 390), (390, 393, 350), (1, 101, 36), (36, 50, 61), (18, 65, 52), (65, 9, 52), (36, 61, 1), (61, 18, 51), (1, 61, 51), (46, 102, 51), (102, 1, 51), (9, 356, 34), (52, 9, 34), (34, 47, 52), (363, 376, 378), (451, 461, 365), (491, 389, 364), (389, 371, 364), (460, 471, 491), (391, 380, 369), (380, 366, 369), (381, 386, 482), (386, 381, 415), (415, 381, 37), (381, 390, 37), (388, 408, 410), (385, 412, 416), (416, 517, 385), (517, 513, 481), (393, 390, 493), (423, 429, 578), (429, 417, 425), (578, 429, 425), (417, 411, 414), (57, 24, 56), (24, 418, 56), (418, 40, 56), (56, 53, 41), (41, 420, 55), (41, 55, 57), (26, 119, 116), (73, 64, 65), (65, 61, 67), (61, 62, 76), (61, 76, 67), (67, 70, 73), (73, 65, 67), (0, 42, 25), (74, 71, 75), (71, 72, 75), (72, 67, 0), (67, 76, 0), (0, 25, 72), (75, 58, 74), (58, 443, 74), (25, 75, 72), (443, 3, 74), (461, 451, 468), (457, 59, 69), (467, 478, 492), (477, 482, 512), (493, 477, 510), (521, 489, 495), (497, 493, 526), (509, 511, 519), (519, 534, 509), (534, 527, 525), (516, 81, 90), (93, 39, 518), (518, 17, 93), (17, 92, 93), (92, 86, 91), (86, 19, 91), (19, 11, 90), (11, 84, 90), (90, 81, 80), (19, 90, 91), (90, 80, 91), (91, 38, 82), (82, 93, 91), (87, 83, 85), (83, 531, 85), (85, 89, 87), (85, 14, 89), (14, 15, 89), (15, 535, 29), (29, 83, 88), (83, 87, 88), (15, 29, 88), (108, 94, 543), (543, 4, 108), (4, 2, 107), (107, 16, 20), (16, 98, 20), (4, 107, 108), (35, 33, 108), (98, 99, 20), (20, 48, 107), (48, 106, 107), (106, 95, 35), (35, 108, 107), (560, 549, 547), (109, 102, 105), (102, 103, 105), (48, 44, 105), (44, 109, 105), (111, 96, 110), (96, 48, 110), (552, 21, 111), (104, 10, 110), (10, 552, 111), (110, 10, 111), (557, 574, 571), (593, 567, 565), (581, 603, 600), (598, 112, 123), (126, 122, 125), (122, 121, 125), (125, 115, 27), (605, 8, 126), (125, 27, 126)])
me_stratum.materials.append(mat_layered_slate)
me_stratum.update()

# ---- objects
ob_slate_cluster = bpy.data.objects.new('slate-cluster', me_stratum)

# ---- transforms, parenting, visibility, modifiers, constraints
ob_slate_cluster.location = (0.0, 0.0, 0.0)

# ---- collection membership
col_collection.objects.link(ob_slate_cluster)

# ---- scene / render settings (as saved in the file)
scene.frame_start = 1; scene.frame_end = 250; scene.frame_set(1)
scene.render.engine = 'BLENDER_EEVEE_NEXT'
scene.render.bake_bias = 0.0
scene.render.bake_samples = 0
scene.render.compositor_device = 'GPU'
scene.eevee.use_volume_custom_range = False
scene.eevee.fast_gi_thickness_near = 0.1
scene.eevee.fast_gi_thickness_far = 0.0
scene.eevee.ray_tracing_options.screen_trace_thickness = 0.1
bpy.context.view_layer.update()

# ---- added for rendering (the .blend has no active camera and no usable light): camera, sun
cam_auto = bpy.data.cameras.new('AutoCamera')
cam_auto.lens = 50.0
cam_auto.sensor_width = 36.0
cam_auto.clip_end = 1000.0
ob_auto_camera = bpy.data.objects.new('AutoCamera', cam_auto)
scene.collection.objects.link(ob_auto_camera)
ob_auto_camera.location = (2.60892, -3.19129, 2.28239)
ob_auto_camera.rotation_euler = (1.09748, -7.21219e-08, 0.694738)
scene.camera = ob_auto_camera
light_auto_sun = bpy.data.lights.new('AutoSun', 'SUN')
light_auto_sun.energy = 3.0
light_auto_sun.angle = 0.0523599
ob_auto_sun = bpy.data.objects.new('AutoSun', light_auto_sun)
scene.collection.objects.link(ob_auto_sun)
ob_auto_sun.rotation_euler = (0.872665, 0.174533, 0.523599)
bpy.context.view_layer.update()
